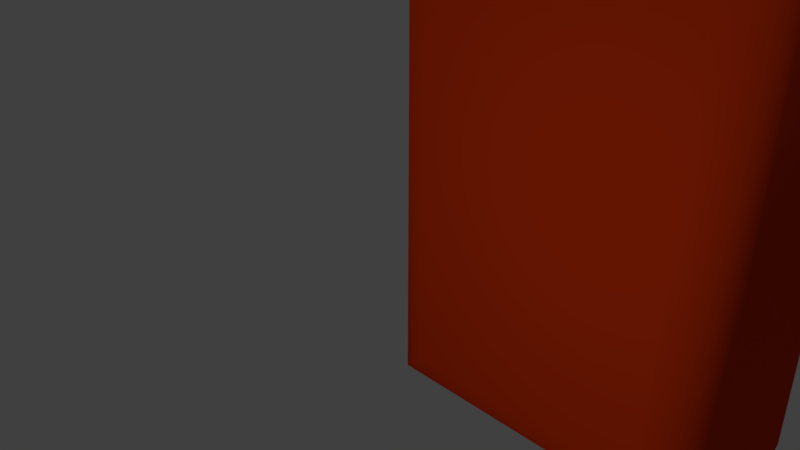 # Source: level.blend  (saved by Blender 2.79.0; exported with 4.5.12 LTS)
import bpy
from mathutils import Matrix  # noqa: F401  (used for matrix-valued properties, if any)

bpy.ops.wm.read_factory_settings(use_empty=True)
scene = bpy.context.scene
scene.name = 'Scene'

# ---- collections
col_collection_1 = bpy.data.collections.new('Collection 1'); scene.collection.children.link(col_collection_1)

# ---- materials (node trees are filled in below, after node groups)
mat_material_001 = bpy.data.materials.new('Material.001')
mat_material_001.alpha_threshold = 0.0
mat_material_001.use_transparent_shadow = False
mat_material_001.diffuse_color = (0.8, 0.04825, 0.003282, 1.0)
mat_material_001.roughness = 0.5

# ---- material node trees

# ---- world
world_world = bpy.data.worlds.new('World'); scene.world = world_world
world_world.color = (0.05088, 0.05088, 0.05088)
world_world.use_sun_shadow = False
world_world.sun_shadow_jitter_overblur = 0.0
world_world.cycles.sampling_method = 'MANUAL'

# ---- cameras
cam_camera = bpy.data.cameras.new('Camera')
cam_camera.clip_end = 100.0
cam_camera.lens = 35.0
cam_camera.sensor_width = 32.0
cam_camera.sensor_height = 18.0
cam_camera.ortho_scale = 7.314
cam_camera.dof.focus_distance = 0.0
cam_camera.dof.aperture_fstop = 128.0

# ---- lights
light_lamp = bpy.data.lights.new('Lamp', 'POINT')
light_lamp.transmission_factor = 0.0
light_lamp.cutoff_distance = 30.0
light_lamp.energy = 100.0
light_lamp.shadow_buffer_clip_start = 1.001
light_lamp.shadow_soft_size = 0.1
light_lamp.shadow_maximum_resolution = 0.006
light_lamp.use_absolute_resolution = True

# ---- curves / text
txt_text = bpy.data.curves.new('Text', 'FONT')
txt_text.dimensions = '2D'
txt_text.body = 'New Level'
txt_text.materials.append(mat_material_001)
txt_text.use_path_clamp = True
txt_text.offset = 0.001
txt_text.extrude = 0.025
txt_text.bevel_depth = 0.015
txt_text.space_word = 1.5
txt_text.space_character = 1.1

# ---- objects
ob_text = bpy.data.objects.new('Text', txt_text)
ob_lamp = bpy.data.objects.new('Lamp', light_lamp)
ob_camera = bpy.data.objects.new('Camera', cam_camera)

# ---- transforms, parenting, visibility, modifiers, constraints
ob_text.location = (0.0, 0.0, 0.0)
ob_text.rotation_euler = (1.571, -0.0, 0.0)
ob_text.scale = (28.24, 28.24, 28.24)
ob_text.lineart.crease_threshold = 0.0
ob_lamp.location = (4.076, -5.967, 2.517)
ob_lamp.rotation_euler = (0.6503, 0.05522, 1.866)
ob_lamp.lock_rotations_4d = False
ob_lamp.empty_display_type = 'ARROWS'
ob_lamp.color = (0.0, 0.0, 0.0, 0.0)
ob_lamp.lineart.crease_threshold = 0.0
ob_camera.location = (7.481, -6.508, 5.344)
ob_camera.rotation_euler = (1.109, 0.0, 0.8149)
ob_camera.lock_rotations_4d = False
ob_camera.empty_display_type = 'ARROWS'
ob_camera.color = (0.0, 0.0, 0.0, 0.0)
ob_camera.display_type = 'WIRE'
ob_camera.lineart.crease_threshold = 0.0

# ---- collection membership
col_collection_1.objects.link(ob_text)
col_collection_1.objects.link(ob_lamp)
col_collection_1.objects.link(ob_camera)

# ---- scene / render settings (as saved in the file)
scene.camera = ob_camera
scene.frame_start = 1; scene.frame_end = 250; scene.frame_set(1)
scene.render.engine = 'BLENDER_EEVEE_NEXT'
scene.render.resolution_percentage = 50
scene.render.dither_intensity = 0.0
scene.cycles.use_denoising = False
scene.cycles.samples = 128
scene.cycles.sampling_pattern = 'TABULATED_SOBOL'
scene.cycles.use_adaptive_sampling = False
scene.cycles.use_light_tree = False
scene.cycles.blur_glossy = 0.0
scene.cycles.sample_clamp_indirect = 0.0
scene.view_settings.view_transform = 'Standard'
bpy.context.view_layer.update()
